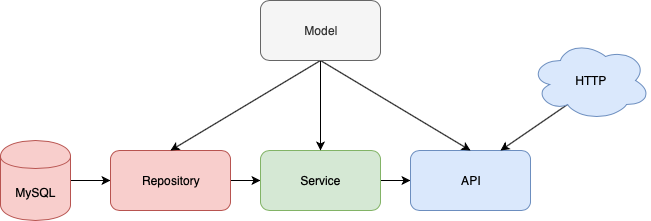

The diagram above was exported from draw.io. Its source (the exported page's mxGraphModel, read from the mxfile embedded in the PNG):
<mxGraphModel dx="1158" dy="814" grid="1" gridSize="10" guides="1" tooltips="1" connect="1" arrows="1" fold="1" page="1" pageScale="1" pageWidth="850" pageHeight="1100" math="0" shadow="0">
  <root>
    <mxCell id="0" />
    <mxCell id="1" parent="0" />
    <mxCell id="DWuzg_7rkE8sUyhusUM9-12" style="edgeStyle=none;rounded=0;orthogonalLoop=1;jettySize=auto;html=1;exitX=1;exitY=0.5;exitDx=0;exitDy=0;entryX=0;entryY=0.5;entryDx=0;entryDy=0;" edge="1" parent="1" source="DWuzg_7rkE8sUyhusUM9-1" target="DWuzg_7rkE8sUyhusUM9-2">
      <mxGeometry relative="1" as="geometry" />
    </mxCell>
    <mxCell id="DWuzg_7rkE8sUyhusUM9-1" value="MySQL" style="shape=cylinder;whiteSpace=wrap;html=1;boundedLbl=1;backgroundOutline=1;fillColor=#f8cecc;strokeColor=#b85450;" vertex="1" parent="1">
      <mxGeometry x="80" y="230" width="70" height="80" as="geometry" />
    </mxCell>
    <mxCell id="DWuzg_7rkE8sUyhusUM9-10" style="edgeStyle=none;rounded=0;orthogonalLoop=1;jettySize=auto;html=1;exitX=1;exitY=0.5;exitDx=0;exitDy=0;entryX=0;entryY=0.5;entryDx=0;entryDy=0;" edge="1" parent="1" source="DWuzg_7rkE8sUyhusUM9-2" target="DWuzg_7rkE8sUyhusUM9-3">
      <mxGeometry relative="1" as="geometry" />
    </mxCell>
    <mxCell id="DWuzg_7rkE8sUyhusUM9-2" value="Repository" style="rounded=1;whiteSpace=wrap;html=1;fillColor=#f8cecc;strokeColor=#b85450;" vertex="1" parent="1">
      <mxGeometry x="190" y="240" width="120" height="60" as="geometry" />
    </mxCell>
    <mxCell id="DWuzg_7rkE8sUyhusUM9-11" style="edgeStyle=none;rounded=0;orthogonalLoop=1;jettySize=auto;html=1;exitX=1;exitY=0.5;exitDx=0;exitDy=0;entryX=0;entryY=0.5;entryDx=0;entryDy=0;" edge="1" parent="1" source="DWuzg_7rkE8sUyhusUM9-3" target="DWuzg_7rkE8sUyhusUM9-4">
      <mxGeometry relative="1" as="geometry" />
    </mxCell>
    <mxCell id="DWuzg_7rkE8sUyhusUM9-3" value="Service" style="rounded=1;whiteSpace=wrap;html=1;fillColor=#d5e8d4;strokeColor=#82b366;" vertex="1" parent="1">
      <mxGeometry x="340" y="240" width="120" height="60" as="geometry" />
    </mxCell>
    <mxCell id="DWuzg_7rkE8sUyhusUM9-4" value="API" style="rounded=1;whiteSpace=wrap;html=1;fillColor=#dae8fc;strokeColor=#6c8ebf;" vertex="1" parent="1">
      <mxGeometry x="490" y="240" width="120" height="60" as="geometry" />
    </mxCell>
    <mxCell id="DWuzg_7rkE8sUyhusUM9-7" style="rounded=0;orthogonalLoop=1;jettySize=auto;html=1;exitX=0.5;exitY=1;exitDx=0;exitDy=0;entryX=0.5;entryY=0;entryDx=0;entryDy=0;" edge="1" parent="1" source="DWuzg_7rkE8sUyhusUM9-5" target="DWuzg_7rkE8sUyhusUM9-2">
      <mxGeometry relative="1" as="geometry" />
    </mxCell>
    <mxCell id="DWuzg_7rkE8sUyhusUM9-8" style="edgeStyle=none;rounded=0;orthogonalLoop=1;jettySize=auto;html=1;exitX=0.5;exitY=1;exitDx=0;exitDy=0;entryX=0.5;entryY=0;entryDx=0;entryDy=0;" edge="1" parent="1" source="DWuzg_7rkE8sUyhusUM9-5" target="DWuzg_7rkE8sUyhusUM9-3">
      <mxGeometry relative="1" as="geometry" />
    </mxCell>
    <mxCell id="DWuzg_7rkE8sUyhusUM9-9" style="edgeStyle=none;rounded=0;orthogonalLoop=1;jettySize=auto;html=1;exitX=0.5;exitY=1;exitDx=0;exitDy=0;entryX=0.5;entryY=0;entryDx=0;entryDy=0;" edge="1" parent="1" source="DWuzg_7rkE8sUyhusUM9-5" target="DWuzg_7rkE8sUyhusUM9-4">
      <mxGeometry relative="1" as="geometry" />
    </mxCell>
    <mxCell id="DWuzg_7rkE8sUyhusUM9-5" value="Model" style="rounded=1;whiteSpace=wrap;html=1;fillColor=#f5f5f5;strokeColor=#666666;fontColor=#333333;" vertex="1" parent="1">
      <mxGeometry x="340" y="90" width="120" height="60" as="geometry" />
    </mxCell>
    <mxCell id="DWuzg_7rkE8sUyhusUM9-14" style="edgeStyle=none;rounded=0;orthogonalLoop=1;jettySize=auto;html=1;exitX=0.31;exitY=0.8;exitDx=0;exitDy=0;exitPerimeter=0;entryX=0.75;entryY=0;entryDx=0;entryDy=0;" edge="1" parent="1" source="DWuzg_7rkE8sUyhusUM9-13" target="DWuzg_7rkE8sUyhusUM9-4">
      <mxGeometry relative="1" as="geometry" />
    </mxCell>
    <mxCell id="DWuzg_7rkE8sUyhusUM9-13" value="HTTP" style="ellipse;shape=cloud;whiteSpace=wrap;html=1;fillColor=#dae8fc;strokeColor=#6c8ebf;" vertex="1" parent="1">
      <mxGeometry x="610" y="130" width="120" height="80" as="geometry" />
    </mxCell>
  </root>
</mxGraphModel>